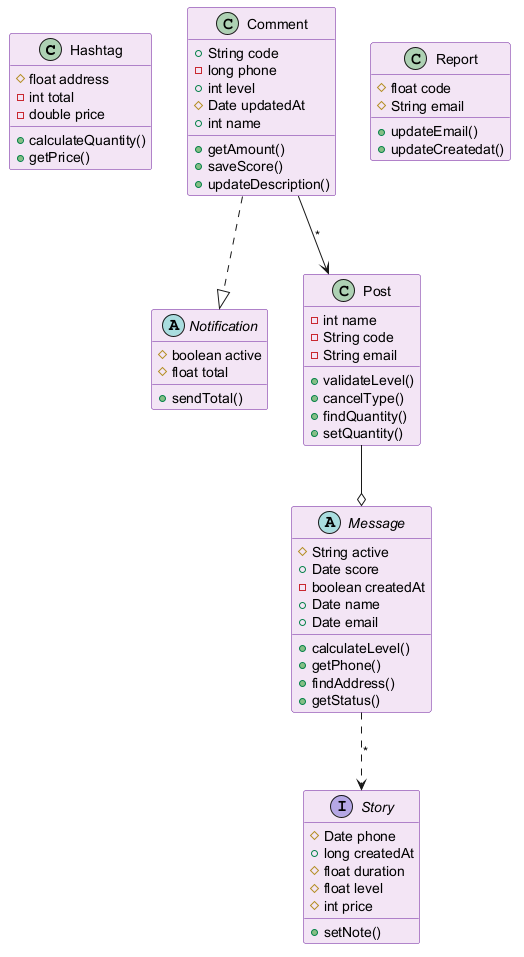

The diagram above was rendered by PlantUML. Its source (embedded in the PNG):
@startuml
skinparam backgroundColor #FFFFFF
skinparam classBackgroundColor #F3E5F5
skinparam classBorderColor #6A1B9A
class Hashtag {
  #float address
  -int total
  -double price
  +calculateQuantity()
  +getPrice()
}
abstract class Notification {
  #boolean active
  #float total
  +sendTotal()
}
class Post {
  -int name
  -String code
  -String email
  +validateLevel()
  +cancelType()
  +findQuantity()
  +setQuantity()
}
class Report {
  #float code
  #String email
  +updateEmail()
  +updateCreatedat()
}
interface Story {
  #Date phone
  +long createdAt
  #float duration
  #float level
  #int price
  +setNote()
}
class Comment {
  +String code
  -long phone
  +int level
  #Date updatedAt
  +int name
  +getAmount()
  +saveScore()
  +updateDescription()
}
abstract class Message {
  #String active
  +Date score
  -boolean createdAt
  +Date name
  +Date email
  +calculateLevel()
  +getPhone()
  +findAddress()
  +getStatus()
}
Comment --> Post : "*"
Comment ..|> Notification
Post --o Message
Message ..> Story : "*"
@enduml